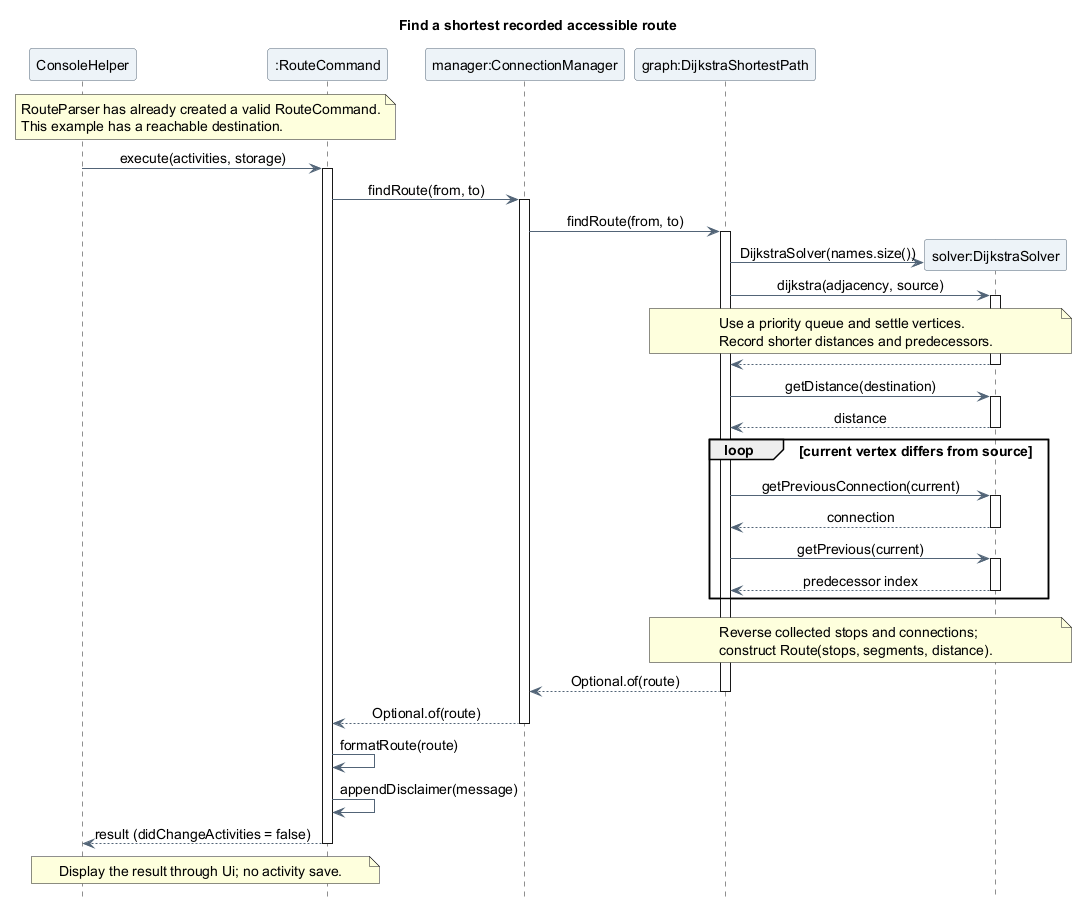

The diagram above was rendered by PlantUML. Its source (embedded in the PNG):
@startuml
title Find a shortest recorded accessible route
skinparam backgroundColor white
skinparam shadowing false
skinparam defaultFontName SansSerif
skinparam defaultFontSize 14
skinparam ParticipantBackgroundColor #EDF3F8
skinparam ParticipantBorderColor #526477
skinparam ArrowColor #526477
skinparam sequenceMessageAlign center
hide footbox

participant "ConsoleHelper" as Console
participant ":RouteCommand" as Command
participant "manager:ConnectionManager" as Manager
participant "graph:DijkstraShortestPath" as Graph

note over Console, Command
  RouteParser has already created a valid RouteCommand.
  This example has a reachable destination.
end note
Console -> Command : execute(activities, storage)
activate Command
Command -> Manager : findRoute(from, to)
activate Manager
Manager -> Graph : findRoute(from, to)
activate Graph
create participant "solver:DijkstraSolver" as Solver
Graph -> Solver : DijkstraSolver(names.size())
Graph -> Solver : dijkstra(adjacency, source)
activate Solver
note over Graph, Solver
  Use a priority queue and settle vertices.
  Record shorter distances and predecessors.
end note
Solver --> Graph
deactivate Solver
Graph -> Solver : getDistance(destination)
activate Solver
Solver --> Graph : distance
deactivate Solver
loop current vertex differs from source
  Graph -> Solver : getPreviousConnection(current)
  activate Solver
  Solver --> Graph : connection
  deactivate Solver
  Graph -> Solver : getPrevious(current)
  activate Solver
  Solver --> Graph : predecessor index
  deactivate Solver
end
note over Graph, Solver
  Reverse collected stops and connections;
  construct Route(stops, segments, distance).
end note
Graph --> Manager : Optional.of(route)
deactivate Graph
Manager --> Command : Optional.of(route)
deactivate Manager
Command -> Command : formatRoute(route)
Command -> Command : appendDisclaimer(message)
Command --> Console : result (didChangeActivities = false)
deactivate Command
note over Console, Command
  Display the result through Ui; no activity save.
end note
@enduml